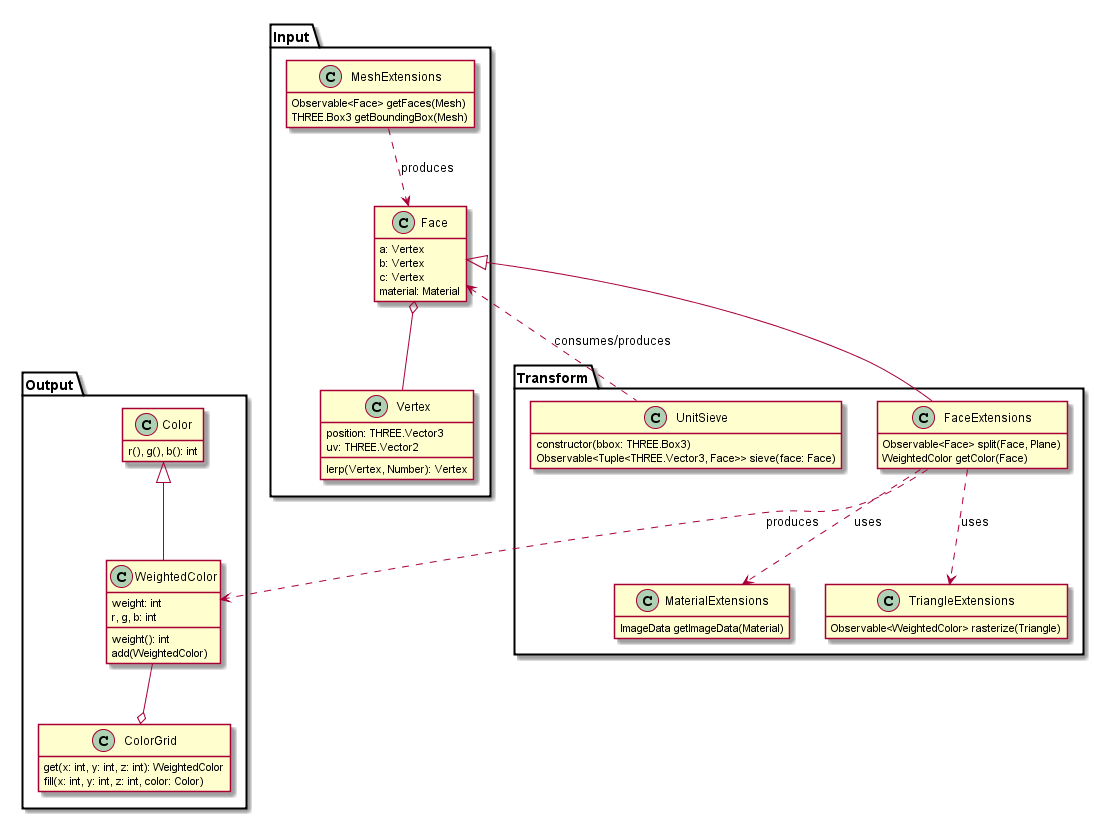

The diagram above was rendered by PlantUML. Its source (embedded in the PNG):
@startuml
hide empty fields
hide empty methods

package Input {
  class Vertex {
    position: THREE.Vector3
    uv: THREE.Vector2
    lerp(Vertex, Number): Vertex
  }

  class Face {
    a: Vertex
    b: Vertex
    c: Vertex
    material: Material
  }

  class MeshExtensions {
    Observable<Face> getFaces(Mesh)
    THREE.Box3 getBoundingBox(Mesh)
  }
}

package Transform {
  class MaterialExtensions {
    ImageData getImageData(Material)
  }

  class FaceExtensions {
    Observable<Face> split(Face, Plane)
    WeightedColor getColor(Face)
  }

  class TriangleExtensions {
    Observable<WeightedColor> rasterize(Triangle)
  }

  class UnitSieve {
    constructor(bbox: THREE.Box3)
    Observable<Tuple<THREE.Vector3, Face>> sieve(face: Face)
  }
}

package Output {
  class ColorGrid {
    get(x: int, y: int, z: int): WeightedColor
    fill(x: int, y: int, z: int, color: Color)
  }

  class Color {
    r(), g(), b(): int
  }

  class WeightedColor {
    weight: int
    r, g, b: int
    weight(): int
    add(WeightedColor)
  }
}

FaceExtensions ..> MaterialExtensions: uses
FaceExtensions --|> Face
Face <.. UnitSieve : "consumes/produces"
FaceExtensions ..> WeightedColor : "produces"
FaceExtensions ..> TriangleExtensions : "uses"
WeightedColor -up-|> Color
MeshExtensions .down.> Face : "produces"
Face o-- Vertex
WeightedColor --o ColorGrid

@enduml